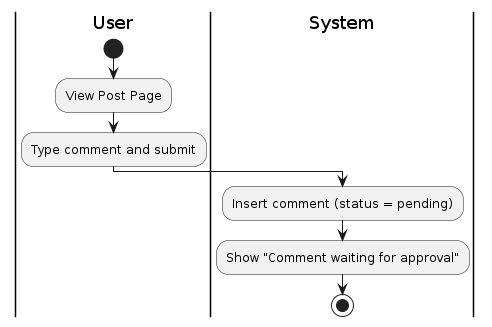

The diagram above was rendered by PlantUML. Its source (embedded in the PNG):
@startuml
|User|
start
:View Post Page;
:Type comment and submit;

|System|
:Insert comment (status = pending);
:Show "Comment waiting for approval";

stop
@enduml